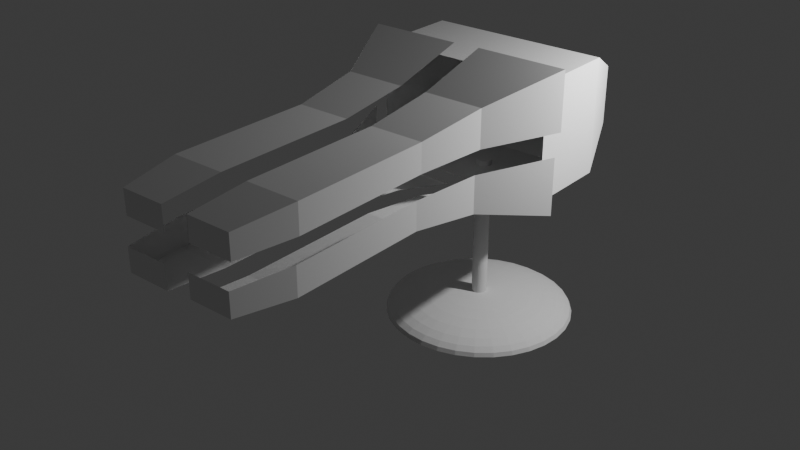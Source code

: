 # Source: Basic_Spacecraft.blend  (saved by Blender 4.5.91; exported with 4.5.12 LTS)
import bpy
from mathutils import Matrix  # noqa: F401  (used for matrix-valued properties, if any)

bpy.ops.wm.read_factory_settings(use_empty=True)
scene = bpy.context.scene
scene.name = 'Scene'

# ---- collections
col_collection = bpy.data.collections.new('Collection'); scene.collection.children.link(col_collection)

# ---- world
world_world = bpy.data.worlds.new('World'); scene.world = world_world
world_world.use_nodes = True; world_world.node_tree.nodes.clear()
_N = world_world.node_tree.nodes; _L = world_world.node_tree.links
n0 = _N.new('ShaderNodeOutputWorld'); n0.name = 'World Output'; n0.location = (200, 100)
n1 = _N.new('ShaderNodeBackground'); n1.name = 'Background'; n1.location = (-200, 100)
n1.inputs[0].default_value = (0.05088, 0.05088, 0.05088, 1.0)
_L.new(n1.outputs[0], n0.inputs[0])
n0.is_active_output = True
world_world.color = (0.05088, 0.05088, 0.05088)
world_world.sun_shadow_jitter_overblur = 0.0

# ---- lights
light_light = bpy.data.lights.new('Light', 'POINT')
light_light.energy = 1000.0
light_light.shadow_soft_size = 0.1

# ---- meshes
me_x = bpy.data.meshes.new('Куб')
me_x.from_pydata([(-1.59, -1.259, -1.008), (-1.59, -1.259, 1.008), (-1.59, 0.2594, -1.008), (-1.59, 0.2594, 1.008), (1.59, -1.259, -1.008), (1.59, -1.259, 1.008), (1.59, 0.2594, -1.008), (1.59, 0.2594, 1.008), (-1.212, 1.259, -0.5179), (-1.212, 1.259, 0.5179), (1.212, 1.259, -0.5179), (1.212, 1.259, 0.5179), (-0.7064, 1.54, -0.2462), (-0.7064, 1.54, 0.2462), (0.7064, 1.54, -0.2462), (0.7064, 1.54, 0.2462)], [], [(0, 1, 3, 2), (6, 2, 8, 10), (6, 7, 5, 4), (2, 6, 4, 0), (7, 3, 1, 5), (9, 11, 15, 13), (3, 7, 11, 9), (2, 3, 9, 8), (7, 6, 10, 11), (12, 13, 15, 14), (8, 9, 13, 12), (11, 10, 14, 15), (10, 8, 12, 14)])
_uv = me_x.uv_layers.new(name='UVКарта')
_uv.uv.foreach_set('vector', [0.375, 0.0, 0.625, 0.0, 0.625, 0.25, 0.375, 0.25, 0.375, 0.5, 0.125, 0.5, 0.125, 0.5, 0.375, 0.5, 0.375, 0.5, 0.625, 0.5, 0.625, 0.75, 0.375, 0.75, 0.125, 0.5, 0.375, 0.5, 0.375, 0.75, 0.125, 0.75, 0.625, 0.5, 0.875, 0.5, 0.875, 0.75, 0.625, 0.75, 0.875, 0.5, 0.625, 0.5, 0.625, 0.5, 0.875, 0.5, 0.875, 0.5, 0.625, 0.5, 0.625, 0.5, 0.875, 0.5, 0.375, 0.25, 0.625, 0.25, 0.625, 0.25, 0.375, 0.25, 0.625, 0.5, 0.375, 0.5, 0.375, 0.5, 0.625, 0.5, 0.375, 0.25, 0.625, 0.25, 0.625, 0.5, 0.375, 0.5, 0.375, 0.25, 0.625, 0.25, 0.625, 0.25, 0.375, 0.25, 0.625, 0.5, 0.375, 0.5, 0.375, 0.5, 0.625, 0.5, 0.375, 0.5, 0.125, 0.5, 0.125, 0.5, 0.375, 0.5])
me_x.update()
me_x_1 = bpy.data.meshes.new('Цилиндр')
me_x_1.from_pydata([(0.0, 0.1344, -1.146), (0.0, 0.1344, 1.535), (0.02621, 0.1318, -1.146), (0.02621, 0.1318, 1.535), (0.05142, 0.1241, -1.146), (0.05142, 0.1241, 1.535), (0.07465, 0.1117, -1.146), (0.07465, 0.1117, 1.535), (0.09501, 0.09501, -1.146), (0.09501, 0.09501, 1.535), (0.1117, 0.07465, -1.146), (0.1117, 0.07465, 1.535), (0.1241, 0.05142, -1.146), (0.1241, 0.05142, 1.535), (0.1318, 0.02621, -1.146), (0.1318, 0.02621, 1.535), (0.1344, 0.0, -1.146), (0.1344, 0.0, 1.535), (0.1318, -0.02621, -1.146), (0.1318, -0.02621, 1.535), (0.1241, -0.05142, -1.146), (0.1241, -0.05142, 1.535), (0.1117, -0.07465, -1.146), (0.1117, -0.07465, 1.535), (0.09501, -0.09501, -1.146), (0.09501, -0.09501, 1.535), (0.07465, -0.1117, -1.146), (0.07465, -0.1117, 1.535), (0.05142, -0.1241, -1.146), (0.05142, -0.1241, 1.535), (0.02621, -0.1318, -1.146), (0.02621, -0.1318, 1.535), (0.0, -0.1344, -1.146), (0.0, -0.1344, 1.535), (-0.02621, -0.1318, -1.146), (-0.02621, -0.1318, 1.535), (-0.05142, -0.1241, -1.146), (-0.05142, -0.1241, 1.535), (-0.07465, -0.1117, -1.146), (-0.07465, -0.1117, 1.535), (-0.09501, -0.09501, -1.146), (-0.09501, -0.09501, 1.535), (-0.1117, -0.07465, -1.146), (-0.1117, -0.07465, 1.535), (-0.1241, -0.05142, -1.146), (-0.1241, -0.05142, 1.535), (-0.1318, -0.02621, -1.146), (-0.1318, -0.02621, 1.535), (-0.1344, 0.0, -1.146), (-0.1344, 0.0, 1.535), (-0.1318, 0.02621, -1.146), (-0.1318, 0.02621, 1.535), (-0.1241, 0.05142, -1.146), (-0.1241, 0.05142, 1.535), (-0.1117, 0.07465, -1.146), (-0.1117, 0.07465, 1.535), (-0.09501, 0.09501, -1.146), (-0.09501, 0.09501, 1.535), (-0.07465, 0.1117, -1.146), (-0.07465, 0.1117, 1.535), (-0.05142, 0.1241, -1.146), (-0.05142, 0.1241, 1.535), (-0.02621, 0.1318, -1.146), (-0.02621, 0.1318, 1.535), (0.0, 0.9364, -1.207), (0.0, 1.401, -1.308), (0.0, 1.653, -1.439), (0.0, 1.686, -1.51), (0.06415, 0.3225, -1.153), (0.1258, 0.6326, -1.174), (0.1827, 0.9184, -1.207), (0.2325, 1.169, -1.253), (0.2734, 1.375, -1.308), (0.3038, 1.527, -1.371), (0.3225, 1.621, -1.439), (0.3288, 1.653, -1.51), (0.1258, 0.3038, -1.153), (0.2468, 0.5959, -1.174), (0.3584, 0.8652, -1.207), (0.4561, 1.101, -1.253), (0.5363, 1.295, -1.308), (0.5959, 1.439, -1.371), (0.6326, 1.527, -1.439), (0.645, 1.557, -1.51), (0.1827, 0.2734, -1.153), (0.3584, 0.5363, -1.174), (0.5203, 0.7786, -1.207), (0.6622, 0.991, -1.253), (0.7786, 1.165, -1.308), (0.8652, 1.295, -1.371), (0.9184, 1.375, -1.439), (0.9364, 1.401, -1.51), (0.2325, 0.2325, -1.153), (0.4561, 0.4561, -1.174), (0.6622, 0.6622, -1.207), (0.8428, 0.8428, -1.253), (0.991, 0.991, -1.308), (1.101, 1.101, -1.371), (1.169, 1.169, -1.439), (1.192, 1.192, -1.51), (0.2734, 0.1827, -1.153), (0.5363, 0.3584, -1.174), (0.7786, 0.5203, -1.207), (0.991, 0.6622, -1.253), (1.165, 0.7786, -1.308), (1.295, 0.8652, -1.371), (1.375, 0.9184, -1.439), (1.401, 0.9364, -1.51), (0.3038, 0.1258, -1.153), (0.5959, 0.2468, -1.174), (0.8652, 0.3584, -1.207), (1.101, 0.4561, -1.253), (1.295, 0.5363, -1.308), (1.439, 0.5959, -1.371), (1.527, 0.6326, -1.439), (1.557, 0.645, -1.51), (0.3225, 0.06415, -1.153), (0.6326, 0.1258, -1.174), (0.9184, 0.1827, -1.207), (1.169, 0.2325, -1.253), (1.375, 0.2734, -1.308), (1.527, 0.3038, -1.371), (1.621, 0.3225, -1.439), (1.653, 0.3288, -1.51), (0.3288, -1.884e-08, -1.153), (0.645, -3.767e-08, -1.174), (0.9364, -8.791e-08, -1.207), (1.192, 2.512e-08, -1.253), (1.401, -1.507e-07, -1.308), (1.557, 7.535e-08, -1.371), (1.653, -1.507e-07, -1.439), (1.686, -2.763e-07, -1.51), (0.3225, -0.06415, -1.153), (0.6326, -0.1258, -1.174), (0.9184, -0.1827, -1.207), (1.169, -0.2325, -1.253), (1.375, -0.2734, -1.308), (1.527, -0.3038, -1.371), (1.621, -0.3225, -1.439), (1.653, -0.3288, -1.51), (0.3038, -0.1258, -1.153), (0.5959, -0.2468, -1.174), (0.8652, -0.3584, -1.207), (1.101, -0.4561, -1.253), (1.295, -0.5363, -1.308), (1.439, -0.5959, -1.371), (1.527, -0.6326, -1.439), (1.557, -0.645, -1.51), (0.2734, -0.1827, -1.153), (0.5363, -0.3584, -1.174), (0.7786, -0.5203, -1.207), (0.991, -0.6622, -1.253), (1.165, -0.7786, -1.308), (1.295, -0.8652, -1.371), (1.375, -0.9184, -1.439), (1.401, -0.9364, -1.51), (0.2325, -0.2325, -1.153), (0.4561, -0.4561, -1.174), (0.6622, -0.6622, -1.207), (0.8428, -0.8428, -1.253), (0.991, -0.991, -1.308), (1.101, -1.101, -1.371), (1.169, -1.169, -1.439), (1.192, -1.192, -1.51), (0.1827, -0.2734, -1.153), (0.3584, -0.5363, -1.174), (0.5203, -0.7786, -1.207), (0.6622, -0.991, -1.253), (0.7786, -1.165, -1.308), (0.8652, -1.295, -1.371), (0.9184, -1.375, -1.439), (0.9364, -1.401, -1.51), (0.1258, -0.3038, -1.153), (0.2468, -0.5959, -1.174), (0.3584, -0.8652, -1.207), (0.4561, -1.101, -1.253), (0.5363, -1.295, -1.308), (0.5959, -1.439, -1.371), (0.6326, -1.527, -1.439), (0.645, -1.557, -1.51), (0.06415, -0.3225, -1.153), (0.1258, -0.6326, -1.174), (0.1827, -0.9184, -1.207), (0.2325, -1.169, -1.253), (0.2734, -1.375, -1.308), (0.3038, -1.527, -1.371), (0.3225, -1.621, -1.439), (0.3288, -1.653, -1.51), (-1.256e-08, -0.3288, -1.153), (-8.791e-08, -0.645, -1.174), (-1.633e-07, -0.9364, -1.207), (-2.512e-08, -1.192, -1.253), (-1.758e-07, -1.401, -1.308), (5.023e-08, -1.557, -1.371), (-2.26e-07, -1.653, -1.439), (-5.526e-07, -1.686, -1.51), (-0.06415, -0.3225, -1.153), (-0.1258, -0.6326, -1.174), (-0.1827, -0.9184, -1.207), (-0.2325, -1.169, -1.253), (-0.2734, -1.375, -1.308), (-0.3038, -1.527, -1.371), (-0.3225, -1.621, -1.439), (-0.3288, -1.653, -1.51), (-0.1258, -0.3038, -1.153), (-0.2468, -0.5959, -1.174), (-0.3584, -0.8652, -1.207), (-0.4561, -1.101, -1.253), (-0.5363, -1.295, -1.308), (-0.5959, -1.439, -1.371), (-0.6326, -1.527, -1.439), (-0.645, -1.557, -1.51), (-0.1827, -0.2734, -1.153), (-0.3584, -0.5363, -1.174), (-0.5203, -0.7786, -1.207), (-0.6622, -0.991, -1.253), (-0.7786, -1.165, -1.308), (-0.8652, -1.295, -1.371), (-0.9184, -1.375, -1.439), (-0.9364, -1.401, -1.51), (-0.2325, -0.2325, -1.153), (-0.4561, -0.4561, -1.174), (-0.6622, -0.6622, -1.207), (-0.8428, -0.8428, -1.253), (-0.991, -0.991, -1.308), (-1.101, -1.101, -1.371), (-1.169, -1.169, -1.439), (-1.192, -1.192, -1.51), (-0.2734, -0.1827, -1.153), (-0.5363, -0.3584, -1.174), (-0.7786, -0.5203, -1.207), (-0.991, -0.6622, -1.253), (-1.165, -0.7786, -1.308), (-1.295, -0.8652, -1.371), (-1.375, -0.9184, -1.439), (-1.401, -0.9364, -1.51), (-0.3038, -0.1258, -1.153), (-0.5959, -0.2468, -1.174), (-0.8652, -0.3584, -1.207), (-1.101, -0.4561, -1.253), (-1.295, -0.5363, -1.308), (-1.439, -0.5959, -1.371), (-1.527, -0.6326, -1.439), (-1.557, -0.645, -1.51), (-0.3225, -0.06415, -1.153), (-0.6326, -0.1258, -1.174), (-0.9184, -0.1827, -1.207), (-1.169, -0.2325, -1.253), (-1.375, -0.2734, -1.308), (-1.527, -0.3038, -1.371), (-1.621, -0.3225, -1.439), (-1.653, -0.3288, -1.51), (-0.3288, 3.14e-08, -1.153), (-0.645, 8.791e-08, -1.174), (-0.9364, 2.512e-07, -1.207), (-1.192, 5.023e-08, -1.253), (-1.401, 2.763e-07, -1.308), (-1.557, 2.512e-08, -1.371), (-1.653, 4.521e-07, -1.439), (-1.686, 7.535e-07, -1.51), (-0.3225, 0.06415, -1.153), (-0.6326, 0.1258, -1.174), (-0.9184, 0.1827, -1.207), (-1.169, 0.2325, -1.253), (-1.375, 0.2734, -1.308), (-1.527, 0.3038, -1.371), (-1.621, 0.3225, -1.439), (-1.653, 0.3288, -1.51), (-0.3038, 0.1258, -1.153), (-0.5959, 0.2468, -1.174), (-0.8652, 0.3584, -1.207), (-1.101, 0.4561, -1.253), (-1.295, 0.5363, -1.308), (-1.439, 0.5959, -1.371), (-1.527, 0.6326, -1.439), (-1.557, 0.645, -1.51), (-0.2734, 0.1827, -1.153), (-0.5363, 0.3584, -1.174), (-0.7786, 0.5203, -1.207), (-0.991, 0.6622, -1.253), (-1.165, 0.7786, -1.308), (-1.295, 0.8652, -1.371), (-1.375, 0.9184, -1.439), (-1.401, 0.9364, -1.51), (-0.2325, 0.2325, -1.153), (-0.4561, 0.4561, -1.174), (-0.6622, 0.6622, -1.207), (-0.8428, 0.8428, -1.253), (-0.991, 0.991, -1.308), (-1.101, 1.101, -1.371), (-1.169, 1.169, -1.439), (-1.192, 1.192, -1.51), (-0.1827, 0.2734, -1.153), (-0.3584, 0.5363, -1.174), (-0.5203, 0.7786, -1.207), (-0.6622, 0.991, -1.253), (-0.7786, 1.165, -1.308), (-0.8652, 1.295, -1.371), (-0.9184, 1.375, -1.439), (-0.9364, 1.401, -1.51), (-0.1258, 0.3038, -1.153), (-0.2468, 0.5959, -1.174), (-0.3584, 0.8652, -1.207), (-0.4561, 1.101, -1.253), (-0.5363, 1.295, -1.308), (-0.5959, 1.439, -1.371), (-0.6326, 1.527, -1.439), (-0.645, 1.557, -1.51), (-0.06415, 0.3225, -1.153), (-0.1258, 0.6326, -1.174), (-0.1827, 0.9184, -1.207), (-0.2325, 1.169, -1.253), (-0.2734, 1.375, -1.308), (-0.3038, 1.527, -1.371), (-0.3225, 1.621, -1.439), (-0.3288, 1.653, -1.51), (2.512e-08, 0.3288, -1.153), (1.13e-07, 0.645, -1.174), (1.507e-07, 1.192, -1.253), (1.005e-07, 1.557, -1.371), (1.572, -0.01426, -1.51), (1.426, -0.3537, -1.51), (1.223, -0.6764, -1.51), (0.97, -0.97, -1.51), (0.6764, -1.223, -1.51), (0.3537, -1.426, -1.51), (0.01426, -1.572, -1.51), (1.418, 0.3122, -1.51), (1.221, -0.02896, -1.51), (0.973, -0.3654, -1.51), (0.6842, -0.6842, -1.51), (0.3654, -0.973, -1.51), (0.02896, -1.221, -1.51), (-0.3122, -1.418, -1.51), (1.202, 0.6345, -1.51), (0.9547, 0.3105, -1.51), (0.6681, -0.02311, -1.51), (0.3536, -0.3536, -1.51), (0.02311, -0.6681, -1.51), (-0.3105, -0.9547, -1.51), (-0.6345, -1.202, -1.51), (0.9364, 0.9364, -1.51), (0.645, 0.645, -1.51), (0.3288, 0.3288, -1.51), (7.153e-07, -1.788e-07, -1.51), (-0.3288, -0.3288, -1.51), (-0.645, -0.645, -1.51), (-0.9364, -0.9364, -1.51), (0.6345, 1.202, -1.51), (0.3105, 0.9547, -1.51), (-0.02311, 0.6681, -1.51), (-0.3536, 0.3536, -1.51), (-0.6681, 0.02311, -1.51), (-0.9547, -0.3105, -1.51), (-1.202, -0.6345, -1.51), (0.3122, 1.418, -1.51), (-0.02896, 1.221, -1.51), (-0.3654, 0.973, -1.51), (-0.6842, 0.6842, -1.51), (-0.973, 0.3654, -1.51), (-1.221, 0.02896, -1.51), (-1.418, -0.3122, -1.51), (-0.01426, 1.572, -1.51), (-0.3537, 1.426, -1.51), (-0.6764, 1.223, -1.51), (-0.97, 0.97, -1.51), (-1.223, 0.6764, -1.51), (-1.426, 0.3537, -1.51), (-1.572, 0.01426, -1.51)], [], [(0, 1, 3, 2), (2, 3, 5, 4), (4, 5, 7, 6), (6, 7, 9, 8), (8, 9, 11, 10), (10, 11, 13, 12), (12, 13, 15, 14), (14, 15, 17, 16), (16, 17, 19, 18), (18, 19, 21, 20), (20, 21, 23, 22), (22, 23, 25, 24), (24, 25, 27, 26), (26, 27, 29, 28), (28, 29, 31, 30), (30, 31, 33, 32), (32, 33, 35, 34), (34, 35, 37, 36), (36, 37, 39, 38), (38, 39, 41, 40), (40, 41, 43, 42), (42, 43, 45, 44), (44, 45, 47, 46), (46, 47, 49, 48), (48, 49, 51, 50), (50, 51, 53, 52), (52, 53, 55, 54), (54, 55, 57, 56), (56, 57, 59, 58), (58, 59, 61, 60), (3, 1, 63, 61, 59, 57, 55, 53, 51, 49, 47, 45, 43, 41, 39, 37, 35, 33, 31, 29, 27, 25, 23, 21, 19, 17, 15, 13, 11, 9, 7, 5), (60, 61, 63, 62), (62, 63, 1, 0), (65, 318, 71, 72), (319, 65, 72, 73), (66, 319, 73, 74), (67, 66, 74, 75), (317, 316, 68, 69), (64, 317, 69, 70), (318, 64, 70, 71), (71, 70, 78, 79), (72, 71, 79, 80), (73, 72, 80, 81), (74, 73, 81, 82), (75, 74, 82, 83), (69, 68, 76, 77), (70, 69, 77, 78), (83, 82, 90, 91), (77, 76, 84, 85), (78, 77, 85, 86), (79, 78, 86, 87), (80, 79, 87, 88), (81, 80, 88, 89), (82, 81, 89, 90), (88, 87, 95, 96), (89, 88, 96, 97), (90, 89, 97, 98), (91, 90, 98, 99), (85, 84, 92, 93), (86, 85, 93, 94), (87, 86, 94, 95), (93, 92, 100, 101), (94, 93, 101, 102), (95, 94, 102, 103), (96, 95, 103, 104), (97, 96, 104, 105), (98, 97, 105, 106), (99, 98, 106, 107), (104, 103, 111, 112), (105, 104, 112, 113), (106, 105, 113, 114), (107, 106, 114, 115), (101, 100, 108, 109), (102, 101, 109, 110), (103, 102, 110, 111), (109, 108, 116, 117), (110, 109, 117, 118), (111, 110, 118, 119), (112, 111, 119, 120), (113, 112, 120, 121), (114, 113, 121, 122), (115, 114, 122, 123), (121, 120, 128, 129), (122, 121, 129, 130), (123, 122, 130, 131), (117, 116, 124, 125), (118, 117, 125, 126), (119, 118, 126, 127), (120, 119, 127, 128), (126, 125, 133, 134), (127, 126, 134, 135), (128, 127, 135, 136), (129, 128, 136, 137), (130, 129, 137, 138), (131, 130, 138, 139), (125, 124, 132, 133), (138, 137, 145, 146), (139, 138, 146, 147), (133, 132, 140, 141), (134, 133, 141, 142), (135, 134, 142, 143), (136, 135, 143, 144), (137, 136, 144, 145), (142, 141, 149, 150), (143, 142, 150, 151), (144, 143, 151, 152), (145, 144, 152, 153), (146, 145, 153, 154), (147, 146, 154, 155), (141, 140, 148, 149), (154, 153, 161, 162), (155, 154, 162, 163), (149, 148, 156, 157), (150, 149, 157, 158), (151, 150, 158, 159), (152, 151, 159, 160), (153, 152, 160, 161), (159, 158, 166, 167), (160, 159, 167, 168), (161, 160, 168, 169), (162, 161, 169, 170), (163, 162, 170, 171), (157, 156, 164, 165), (158, 157, 165, 166), (171, 170, 178, 179), (165, 164, 172, 173), (166, 165, 173, 174), (167, 166, 174, 175), (168, 167, 175, 176), (169, 168, 176, 177), (170, 169, 177, 178), (175, 174, 182, 183), (176, 175, 183, 184), (177, 176, 184, 185), (178, 177, 185, 186), (179, 178, 186, 187), (173, 172, 180, 181), (174, 173, 181, 182), (187, 186, 194, 195), (181, 180, 188, 189), (182, 181, 189, 190), (183, 182, 190, 191), (184, 183, 191, 192), (185, 184, 192, 193), (186, 185, 193, 194), (192, 191, 199, 200), (193, 192, 200, 201), (194, 193, 201, 202), (195, 194, 202, 203), (189, 188, 196, 197), (190, 189, 197, 198), (191, 190, 198, 199), (197, 196, 204, 205), (198, 197, 205, 206), (199, 198, 206, 207), (200, 199, 207, 208), (201, 200, 208, 209), (202, 201, 209, 210), (203, 202, 210, 211), (209, 208, 216, 217), (210, 209, 217, 218), (211, 210, 218, 219), (205, 204, 212, 213), (206, 205, 213, 214), (207, 206, 214, 215), (208, 207, 215, 216), (213, 212, 220, 221), (214, 213, 221, 222), (215, 214, 222, 223), (216, 215, 223, 224), (217, 216, 224, 225), (218, 217, 225, 226), (219, 218, 226, 227), (225, 224, 232, 233), (226, 225, 233, 234), (227, 226, 234, 235), (221, 220, 228, 229), (222, 221, 229, 230), (223, 222, 230, 231), (224, 223, 231, 232), (230, 229, 237, 238), (231, 230, 238, 239), (232, 231, 239, 240), (233, 232, 240, 241), (234, 233, 241, 242), (235, 234, 242, 243), (229, 228, 236, 237), (242, 241, 249, 250), (243, 242, 250, 251), (237, 236, 244, 245), (238, 237, 245, 246), (239, 238, 246, 247), (240, 239, 247, 248), (241, 240, 248, 249), (246, 245, 253, 254), (247, 246, 254, 255), (248, 247, 255, 256), (249, 248, 256, 257), (250, 249, 257, 258), (251, 250, 258, 259), (245, 244, 252, 253), (258, 257, 265, 266), (259, 258, 266, 267), (253, 252, 260, 261), (254, 253, 261, 262), (255, 254, 262, 263), (256, 255, 263, 264), (257, 256, 264, 265), (263, 262, 270, 271), (264, 263, 271, 272), (265, 264, 272, 273), (266, 265, 273, 274), (267, 266, 274, 275), (261, 260, 268, 269), (262, 261, 269, 270), (275, 274, 282, 283), (269, 268, 276, 277), (270, 269, 277, 278), (271, 270, 278, 279), (272, 271, 279, 280), (273, 272, 280, 281), (274, 273, 281, 282), (280, 279, 287, 288), (281, 280, 288, 289), (282, 281, 289, 290), (283, 282, 290, 291), (277, 276, 284, 285), (278, 277, 285, 286), (279, 278, 286, 287), (285, 284, 292, 293), (286, 285, 293, 294), (287, 286, 294, 295), (288, 287, 295, 296), (289, 288, 296, 297), (290, 289, 297, 298), (291, 290, 298, 299), (296, 295, 303, 304), (297, 296, 304, 305), (298, 297, 305, 306), (299, 298, 306, 307), (293, 292, 300, 301), (294, 293, 301, 302), (295, 294, 302, 303), (301, 300, 308, 309), (302, 301, 309, 310), (303, 302, 310, 311), (304, 303, 311, 312), (305, 304, 312, 313), (306, 305, 313, 314), (307, 306, 314, 315), (313, 312, 65, 319), (314, 313, 319, 66), (315, 314, 66, 67), (309, 308, 316, 317), (310, 309, 317, 64), (311, 310, 64, 318), (312, 311, 318, 65), (139, 320, 123, 131), (320, 327, 115, 123), (327, 334, 107, 115), (334, 341, 99, 107), (341, 348, 91, 99), (348, 355, 83, 91), (355, 362, 75, 83), (362, 315, 67, 75), (147, 321, 320, 139), (321, 328, 327, 320), (328, 335, 334, 327), (335, 342, 341, 334), (342, 349, 348, 341), (349, 356, 355, 348), (356, 363, 362, 355), (363, 307, 315, 362), (155, 322, 321, 147), (322, 329, 328, 321), (329, 336, 335, 328), (336, 343, 342, 335), (343, 350, 349, 342), (350, 357, 356, 349), (357, 364, 363, 356), (364, 299, 307, 363), (163, 323, 322, 155), (323, 330, 329, 322), (330, 337, 336, 329), (337, 344, 343, 336), (344, 351, 350, 343), (351, 358, 357, 350), (358, 365, 364, 357), (365, 291, 299, 364), (171, 324, 323, 163), (324, 331, 330, 323), (331, 338, 337, 330), (338, 345, 344, 337), (345, 352, 351, 344), (352, 359, 358, 351), (359, 366, 365, 358), (366, 283, 291, 365), (179, 325, 324, 171), (325, 332, 331, 324), (332, 339, 338, 331), (339, 346, 345, 338), (346, 353, 352, 345), (353, 360, 359, 352), (360, 367, 366, 359), (367, 275, 283, 366), (187, 326, 325, 179), (326, 333, 332, 325), (333, 340, 339, 332), (340, 347, 346, 339), (347, 354, 353, 346), (354, 361, 360, 353), (361, 368, 367, 360), (368, 267, 275, 367), (195, 203, 326, 187), (203, 211, 333, 326), (211, 219, 340, 333), (219, 227, 347, 340), (227, 235, 354, 347), (235, 243, 361, 354), (243, 251, 368, 361), (251, 259, 267, 368), (308, 0, 316), (32, 34, 188), (300, 60, 308), (156, 148, 22), (34, 36, 196), (6, 92, 84), (4, 6, 84), (2, 68, 316), (268, 54, 276), (76, 2, 4), (140, 132, 20), (40, 228, 220), (6, 8, 92), (284, 58, 292), (36, 204, 196), (58, 60, 292), (62, 0, 308), (212, 36, 38), (38, 40, 220), (60, 62, 308), (58, 284, 56), (26, 28, 164), (30, 32, 180), (116, 108, 12), (54, 268, 52), (12, 14, 116), (252, 50, 260), (228, 40, 42), (8, 100, 92), (124, 116, 16), (48, 50, 252), (48, 252, 244), (124, 16, 18), (46, 48, 244), (132, 124, 18), (132, 18, 20), (44, 46, 244), (22, 140, 20), (244, 236, 44), (268, 260, 52), (236, 42, 44), (24, 156, 22), (236, 228, 42), (26, 156, 24), (28, 30, 172), (300, 292, 60), (2, 76, 68), (148, 140, 22), (84, 76, 4), (220, 212, 38), (36, 212, 204), (116, 14, 16), (108, 10, 12), (50, 52, 260), (108, 100, 10), (54, 56, 276), (284, 276, 56), (156, 26, 164), (0, 2, 316), (164, 28, 172), (34, 196, 188), (172, 30, 180), (180, 32, 188), (100, 8, 10)])
_uv = me_x_1.uv_layers.new(name='UVКарта')
_uv.uv.foreach_set('vector', [1.0, 0.5, 1.0, 1.0, 0.9688, 1.0, 0.9688, 0.5, 0.9688, 0.5, 0.9688, 1.0, 0.9375, 1.0, 0.9375, 0.5, 0.9375, 0.5, 0.9375, 1.0, 0.9062, 1.0, 0.9062, 0.5, 0.9062, 0.5, 0.9062, 1.0, 0.875, 1.0, 0.875, 0.5, 0.875, 0.5, 0.875, 1.0, 0.8438, 1.0, 0.8438, 0.5, 0.8438, 0.5, 0.8438, 1.0, 0.8125, 1.0, 0.8125, 0.5, 0.8125, 0.5, 0.8125, 1.0, 0.7812, 1.0, 0.7812, 0.5, 0.7812, 0.5, 0.7812, 1.0, 0.75, 1.0, 0.75, 0.5, 0.75, 0.5, 0.75, 1.0, 0.7188, 1.0, 0.7188, 0.5, 0.7188, 0.5, 0.7188, 1.0, 0.6875, 1.0, 0.6875, 0.5, 0.6875, 0.5, 0.6875, 1.0, 0.6562, 1.0, 0.6562, 0.5, 0.6562, 0.5, 0.6562, 1.0, 0.625, 1.0, 0.625, 0.5, 0.625, 0.5, 0.625, 1.0, 0.5938, 1.0, 0.5938, 0.5, 0.5938, 0.5, 0.5938, 1.0, 0.5625, 1.0, 0.5625, 0.5, 0.5625, 0.5, 0.5625, 1.0, 0.5312, 1.0, 0.5312, 0.5, 0.5312, 0.5, 0.5312, 1.0, 0.5, 1.0, 0.5, 0.5, 0.5, 0.5, 0.5, 1.0, 0.4688, 1.0, 0.4688, 0.5, 0.4688, 0.5, 0.4688, 1.0, 0.4375, 1.0, 0.4375, 0.5, 0.4375, 0.5, 0.4375, 1.0, 0.4062, 1.0, 0.4062, 0.5, 0.4062, 0.5, 0.4062, 1.0, 0.375, 1.0, 0.375, 0.5, 0.375, 0.5, 0.375, 1.0, 0.3438, 1.0, 0.3438, 0.5, 0.3438, 0.5, 0.3438, 1.0, 0.3125, 1.0, 0.3125, 0.5, 0.3125, 0.5, 0.3125, 1.0, 0.2812, 1.0, 0.2812, 0.5, 0.2812, 0.5, 0.2812, 1.0, 0.25, 1.0, 0.25, 0.5, 0.25, 0.5, 0.25, 1.0, 0.2188, 1.0, 0.2188, 0.5, 0.2188, 0.5, 0.2188, 1.0, 0.1875, 1.0, 0.1875, 0.5, 0.1875, 0.5, 0.1875, 1.0, 0.1562, 1.0, 0.1562, 0.5, 0.1562, 0.5, 0.1562, 1.0, 0.125, 1.0, 0.125, 0.5, 0.125, 0.5, 0.125, 1.0, 0.09375, 1.0, 0.09375, 0.5, 0.09375, 0.5, 0.09375, 1.0, 0.0625, 1.0, 0.0625, 0.5, 0.2968, 0.4854, 0.25, 0.49, 0.2032, 0.4854, 0.1582, 0.4717, 0.1167, 0.4496, 0.08029, 0.4197, 0.05045, 0.3833, 0.02827, 0.3418, 0.01461, 0.2968, 0.01, 0.25, 0.01461, 0.2032, 0.02827, 0.1582, 0.05045, 0.1167, 0.08029, 0.08029, 0.1167, 0.05045, 0.1582, 0.02827, 0.2032, 0.01461, 0.25, 0.01, 0.2968, 0.01461, 0.3418, 0.02827, 0.3833, 0.05045, 0.4197, 0.08029, 0.4496, 0.1167, 0.4717, 0.1582, 0.4854, 0.2032, 0.49, 0.25, 0.4854, 0.2968, 0.4717, 0.3418, 0.4496, 0.3833, 0.4197, 0.4197, 0.3833, 0.4496, 0.3418, 0.4717, 0.0625, 0.5, 0.0625, 1.0, 0.03125, 1.0, 0.03125, 0.5, 0.03125, 0.5, 0.03125, 1.0, 0.0, 1.0, 0.0, 0.5, 0.75, 0.6875, 0.75, 0.75, 0.7188, 0.75, 0.7188, 0.6875, 0.75, 0.625, 0.75, 0.6875, 0.7188, 0.6875, 0.7188, 0.625, 0.75, 0.5625, 0.75, 0.625, 0.7188, 0.625, 0.7188, 0.5625, 0.75, 0.5, 0.75, 0.5625, 0.7188, 0.5625, 0.7188, 0.5, 0.75, 0.875, 0.75, 0.9375, 0.7188, 0.9375, 0.7188, 0.875, 0.75, 0.8125, 0.75, 0.875, 0.7188, 0.875, 0.7188, 0.8125, 0.75, 0.75, 0.75, 0.8125, 0.7188, 0.8125, 0.7188, 0.75, 0.7188, 0.75, 0.7188, 0.8125, 0.6875, 0.8125, 0.6875, 0.75, 0.7188, 0.6875, 0.7188, 0.75, 0.6875, 0.75, 0.6875, 0.6875, 0.7188, 0.625, 0.7188, 0.6875, 0.6875, 0.6875, 0.6875, 0.625, 0.7188, 0.5625, 0.7188, 0.625, 0.6875, 0.625, 0.6875, 0.5625, 0.7188, 0.5, 0.7188, 0.5625, 0.6875, 0.5625, 0.6875, 0.5, 0.7188, 0.875, 0.7188, 0.9375, 0.6875, 0.9375, 0.6875, 0.875, 0.7188, 0.8125, 0.7188, 0.875, 0.6875, 0.875, 0.6875, 0.8125, 0.6875, 0.5, 0.6875, 0.5625, 0.6562, 0.5625, 0.6562, 0.5, 0.6875, 0.875, 0.6875, 0.9375, 0.6562, 0.9375, 0.6562, 0.875, 0.6875, 0.8125, 0.6875, 0.875, 0.6562, 0.875, 0.6562, 0.8125, 0.6875, 0.75, 0.6875, 0.8125, 0.6562, 0.8125, 0.6562, 0.75, 0.6875, 0.6875, 0.6875, 0.75, 0.6562, 0.75, 0.6562, 0.6875, 0.6875, 0.625, 0.6875, 0.6875, 0.6562, 0.6875, 0.6562, 0.625, 0.6875, 0.5625, 0.6875, 0.625, 0.6562, 0.625, 0.6562, 0.5625, 0.6562, 0.6875, 0.6562, 0.75, 0.625, 0.75, 0.625, 0.6875, 0.6562, 0.625, 0.6562, 0.6875, 0.625, 0.6875, 0.625, 0.625, 0.6562, 0.5625, 0.6562, 0.625, 0.625, 0.625, 0.625, 0.5625, 0.6562, 0.5, 0.6562, 0.5625, 0.625, 0.5625, 0.625, 0.5, 0.6562, 0.875, 0.6562, 0.9375, 0.625, 0.9375, 0.625, 0.875, 0.6562, 0.8125, 0.6562, 0.875, 0.625, 0.875, 0.625, 0.8125, 0.6562, 0.75, 0.6562, 0.8125, 0.625, 0.8125, 0.625, 0.75, 0.625, 0.875, 0.625, 0.9375, 0.5938, 0.9375, 0.5938, 0.875, 0.625, 0.8125, 0.625, 0.875, 0.5938, 0.875, 0.5938, 0.8125, 0.625, 0.75, 0.625, 0.8125, 0.5938, 0.8125, 0.5938, 0.75, 0.625, 0.6875, 0.625, 0.75, 0.5938, 0.75, 0.5938, 0.6875, 0.625, 0.625, 0.625, 0.6875, 0.5938, 0.6875, 0.5938, 0.625, 0.625, 0.5625, 0.625, 0.625, 0.5938, 0.625, 0.5938, 0.5625, 0.625, 0.5, 0.625, 0.5625, 0.5938, 0.5625, 0.5938, 0.5, 0.5938, 0.6875, 0.5938, 0.75, 0.5625, 0.75, 0.5625, 0.6875, 0.5938, 0.625, 0.5938, 0.6875, 0.5625, 0.6875, 0.5625, 0.625, 0.5938, 0.5625, 0.5938, 0.625, 0.5625, 0.625, 0.5625, 0.5625, 0.5938, 0.5, 0.5938, 0.5625, 0.5625, 0.5625, 0.5625, 0.5, 0.5938, 0.875, 0.5938, 0.9375, 0.5625, 0.9375, 0.5625, 0.875, 0.5938, 0.8125, 0.5938, 0.875, 0.5625, 0.875, 0.5625, 0.8125, 0.5938, 0.75, 0.5938, 0.8125, 0.5625, 0.8125, 0.5625, 0.75, 0.5625, 0.875, 0.5625, 0.9375, 0.5312, 0.9375, 0.5312, 0.875, 0.5625, 0.8125, 0.5625, 0.875, 0.5312, 0.875, 0.5312, 0.8125, 0.5625, 0.75, 0.5625, 0.8125, 0.5312, 0.8125, 0.5312, 0.75, 0.5625, 0.6875, 0.5625, 0.75, 0.5312, 0.75, 0.5312, 0.6875, 0.5625, 0.625, 0.5625, 0.6875, 0.5312, 0.6875, 0.5312, 0.625, 0.5625, 0.5625, 0.5625, 0.625, 0.5312, 0.625, 0.5312, 0.5625, 0.5625, 0.5, 0.5625, 0.5625, 0.5312, 0.5625, 0.5312, 0.5, 0.5312, 0.625, 0.5312, 0.6875, 0.5, 0.6875, 0.5, 0.625, 0.5312, 0.5625, 0.5312, 0.625, 0.5, 0.625, 0.5, 0.5625, 0.5312, 0.5, 0.5312, 0.5625, 0.5, 0.5625, 0.5, 0.5, 0.5312, 0.875, 0.5312, 0.9375, 0.5, 0.9375, 0.5, 0.875, 0.5312, 0.8125, 0.5312, 0.875, 0.5, 0.875, 0.5, 0.8125, 0.5312, 0.75, 0.5312, 0.8125, 0.5, 0.8125, 0.5, 0.75, 0.5312, 0.6875, 0.5312, 0.75, 0.5, 0.75, 0.5, 0.6875, 0.5, 0.8125, 0.5, 0.875, 0.4688, 0.875, 0.4688, 0.8125, 0.5, 0.75, 0.5, 0.8125, 0.4688, 0.8125, 0.4688, 0.75, 0.5, 0.6875, 0.5, 0.75, 0.4688, 0.75, 0.4687, 0.6875, 0.5, 0.625, 0.5, 0.6875, 0.4687, 0.6875, 0.4688, 0.625, 0.5, 0.5625, 0.5, 0.625, 0.4688, 0.625, 0.4688, 0.5625, 0.5, 0.5, 0.5, 0.5625, 0.4688, 0.5625, 0.4687, 0.5, 0.5, 0.875, 0.5, 0.9375, 0.4688, 0.9375, 0.4688, 0.875, 0.4688, 0.5625, 0.4688, 0.625, 0.4375, 0.625, 0.4375, 0.5625, 0.4687, 0.5, 0.4688, 0.5625, 0.4375, 0.5625, 0.4375, 0.5, 0.4688, 0.875, 0.4688, 0.9375, 0.4375, 0.9375, 0.4375, 0.875, 0.4688, 0.8125, 0.4688, 0.875, 0.4375, 0.875, 0.4375, 0.8125, 0.4688, 0.75, 0.4688, 0.8125, 0.4375, 0.8125, 0.4375, 0.75, 0.4687, 0.6875, 0.4688, 0.75, 0.4375, 0.75, 0.4375, 0.6875, 0.4688, 0.625, 0.4687, 0.6875, 0.4375, 0.6875, 0.4375, 0.625, 0.4375, 0.8125, 0.4375, 0.875, 0.4062, 0.875, 0.4062, 0.8125, 0.4375, 0.75, 0.4375, 0.8125, 0.4062, 0.8125, 0.4062, 0.75, 0.4375, 0.6875, 0.4375, 0.75, 0.4062, 0.75, 0.4062, 0.6875, 0.4375, 0.625, 0.4375, 0.6875, 0.4062, 0.6875, 0.4062, 0.625, 0.4375, 0.5625, 0.4375, 0.625, 0.4062, 0.625, 0.4062, 0.5625, 0.4375, 0.5, 0.4375, 0.5625, 0.4062, 0.5625, 0.4062, 0.5, 0.4375, 0.875, 0.4375, 0.9375, 0.4062, 0.9375, 0.4062, 0.875, 0.4062, 0.5625, 0.4062, 0.625, 0.375, 0.625, 0.375, 0.5625, 0.4062, 0.5, 0.4062, 0.5625, 0.375, 0.5625, 0.375, 0.5, 0.4062, 0.875, 0.4062, 0.9375, 0.375, 0.9375, 0.375, 0.875, 0.4062, 0.8125, 0.4062, 0.875, 0.375, 0.875, 0.375, 0.8125, 0.4062, 0.75, 0.4062, 0.8125, 0.375, 0.8125, 0.375, 0.75, 0.4062, 0.6875, 0.4062, 0.75, 0.375, 0.75, 0.375, 0.6875, 0.4062, 0.625, 0.4062, 0.6875, 0.375, 0.6875, 0.375, 0.625, 0.375, 0.75, 0.375, 0.8125, 0.3438, 0.8125, 0.3438, 0.75, 0.375, 0.6875, 0.375, 0.75, 0.3438, 0.75, 0.3438, 0.6875, 0.375, 0.625, 0.375, 0.6875, 0.3438, 0.6875, 0.3438, 0.625, 0.375, 0.5625, 0.375, 0.625, 0.3438, 0.625, 0.3438, 0.5625, 0.375, 0.5, 0.375, 0.5625, 0.3438, 0.5625, 0.3437, 0.5, 0.375, 0.875, 0.375, 0.9375, 0.3438, 0.9375, 0.3438, 0.875, 0.375, 0.8125, 0.375, 0.875, 0.3438, 0.875, 0.3438, 0.8125, 0.3437, 0.5, 0.3438, 0.5625, 0.3125, 0.5625, 0.3125, 0.5, 0.3438, 0.875, 0.3438, 0.9375, 0.3125, 0.9375, 0.3125, 0.875, 0.3438, 0.8125, 0.3438, 0.875, 0.3125, 0.875, 0.3125, 0.8125, 0.3438, 0.75, 0.3438, 0.8125, 0.3125, 0.8125, 0.3125, 0.75, 0.3438, 0.6875, 0.3438, 0.75, 0.3125, 0.75, 0.3125, 0.6875, 0.3438, 0.625, 0.3438, 0.6875, 0.3125, 0.6875, 0.3125, 0.625, 0.3438, 0.5625, 0.3438, 0.625, 0.3125, 0.625, 0.3125, 0.5625, 0.3125, 0.75, 0.3125, 0.8125, 0.2812, 0.8125, 0.2812, 0.75, 0.3125, 0.6875, 0.3125, 0.75, 0.2812, 0.75, 0.2812, 0.6875, 0.3125, 0.625, 0.3125, 0.6875, 0.2812, 0.6875, 0.2812, 0.625, 0.3125, 0.5625, 0.3125, 0.625, 0.2812, 0.625, 0.2812, 0.5625, 0.3125, 0.5, 0.3125, 0.5625, 0.2812, 0.5625, 0.2812, 0.5, 0.3125, 0.875, 0.3125, 0.9375, 0.2812, 0.9375, 0.2812, 0.875, 0.3125, 0.8125, 0.3125, 0.875, 0.2812, 0.875, 0.2812, 0.8125, 0.2812, 0.5, 0.2812, 0.5625, 0.25, 0.5625, 0.25, 0.5, 0.2812, 0.875, 0.2812, 0.9375, 0.25, 0.9375, 0.25, 0.875, 0.2812, 0.8125, 0.2812, 0.875, 0.25, 0.875, 0.25, 0.8125, 0.2812, 0.75, 0.2812, 0.8125, 0.25, 0.8125, 0.25, 0.75, 0.2812, 0.6875, 0.2812, 0.75, 0.25, 0.75, 0.25, 0.6875, 0.2812, 0.625, 0.2812, 0.6875, 0.25, 0.6875, 0.25, 0.625, 0.2812, 0.5625, 0.2812, 0.625, 0.25, 0.625, 0.25, 0.5625, 0.25, 0.6875, 0.25, 0.75, 0.2188, 0.75, 0.2188, 0.6875, 0.25, 0.625, 0.25, 0.6875, 0.2188, 0.6875, 0.2188, 0.625, 0.25, 0.5625, 0.25, 0.625, 0.2188, 0.625, 0.2188, 0.5625, 0.25, 0.5, 0.25, 0.5625, 0.2188, 0.5625, 0.2187, 0.5, 0.25, 0.875, 0.25, 0.9375, 0.2188, 0.9375, 0.2188, 0.875, 0.25, 0.8125, 0.25, 0.875, 0.2188, 0.875, 0.2188, 0.8125, 0.25, 0.75, 0.25, 0.8125, 0.2188, 0.8125, 0.2188, 0.75, 0.2188, 0.875, 0.2188, 0.9375, 0.1875, 0.9375, 0.1875, 0.875, 0.2188, 0.8125, 0.2188, 0.875, 0.1875, 0.875, 0.1875, 0.8125, 0.2188, 0.75, 0.2188, 0.8125, 0.1875, 0.8125, 0.1875, 0.75, 0.2188, 0.6875, 0.2188, 0.75, 0.1875, 0.75, 0.1875, 0.6875, 0.2188, 0.625, 0.2188, 0.6875, 0.1875, 0.6875, 0.1875, 0.625, 0.2188, 0.5625, 0.2188, 0.625, 0.1875, 0.625, 0.1875, 0.5625, 0.2187, 0.5, 0.2188, 0.5625, 0.1875, 0.5625, 0.1875, 0.5, 0.1875, 0.625, 0.1875, 0.6875, 0.1562, 0.6875, 0.1563, 0.625, 0.1875, 0.5625, 0.1875, 0.625, 0.1563, 0.625, 0.1562, 0.5625, 0.1875, 0.5, 0.1875, 0.5625, 0.1562, 0.5625, 0.1562, 0.5, 0.1875, 0.875, 0.1875, 0.9375, 0.1563, 0.9375, 0.1562, 0.875, 0.1875, 0.8125, 0.1875, 0.875, 0.1562, 0.875, 0.1562, 0.8125, 0.1875, 0.75, 0.1875, 0.8125, 0.1562, 0.8125, 0.1562, 0.75, 0.1875, 0.6875, 0.1875, 0.75, 0.1562, 0.75, 0.1562, 0.6875, 0.1562, 0.875, 0.1563, 0.9375, 0.125, 0.9375, 0.125, 0.875, 0.1562, 0.8125, 0.1562, 0.875, 0.125, 0.875, 0.125, 0.8125, 0.1562, 0.75, 0.1562, 0.8125, 0.125, 0.8125, 0.125, 0.75, 0.1562, 0.6875, 0.1562, 0.75, 0.125, 0.75, 0.125, 0.6875, 0.1563, 0.625, 0.1562, 0.6875, 0.125, 0.6875, 0.125, 0.625, 0.1562, 0.5625, 0.1563, 0.625, 0.125, 0.625, 0.125, 0.5625, 0.1562, 0.5, 0.1562, 0.5625, 0.125, 0.5625, 0.125, 0.5, 0.125, 0.625, 0.125, 0.6875, 0.09375, 0.6875, 0.09375, 0.625, 0.125, 0.5625, 0.125, 0.625, 0.09375, 0.625, 0.09375, 0.5625, 0.125, 0.5, 0.125, 0.5625, 0.09375, 0.5625, 0.09375, 0.5, 0.125, 0.875, 0.125, 0.9375, 0.09375, 0.9375, 0.09375, 0.875, 0.125, 0.8125, 0.125, 0.875, 0.09375, 0.875, 0.09375, 0.8125, 0.125, 0.75, 0.125, 0.8125, 0.09375, 0.8125, 0.09375, 0.75, 0.125, 0.6875, 0.125, 0.75, 0.09375, 0.75, 0.09375, 0.6875, 0.09375, 0.8125, 0.09375, 0.875, 0.0625, 0.875, 0.0625, 0.8125, 0.09375, 0.75, 0.09375, 0.8125, 0.0625, 0.8125, 0.0625, 0.75, 0.09375, 0.6875, 0.09375, 0.75, 0.0625, 0.75, 0.0625, 0.6875, 0.09375, 0.625, 0.09375, 0.6875, 0.0625, 0.6875, 0.0625, 0.625, 0.09375, 0.5625, 0.09375, 0.625, 0.0625, 0.625, 0.0625, 0.5625, 0.09375, 0.5, 0.09375, 0.5625, 0.0625, 0.5625, 0.0625, 0.5, 0.09375, 0.875, 0.09375, 0.9375, 0.0625, 0.9375, 0.0625, 0.875, 0.0625, 0.5625, 0.0625, 0.625, 0.03125, 0.625, 0.03125, 0.5625, 0.0625, 0.5, 0.0625, 0.5625, 0.03125, 0.5625, 0.03125, 0.5, 0.0625, 0.875, 0.0625, 0.9375, 0.03125, 0.9375, 0.03125, 0.875, 0.0625, 0.8125, 0.0625, 0.875, 0.03125, 0.875, 0.03125, 0.8125, 0.0625, 0.75, 0.0625, 0.8125, 0.03125, 0.8125, 0.03125, 0.75, 0.0625, 0.6875, 0.0625, 0.75, 0.03125, 0.75, 0.03125, 0.6875, 0.0625, 0.625, 0.0625, 0.6875, 0.03125, 0.6875, 0.03125, 0.625, 0.03125, 0.8125, 0.03125, 0.875, 0.0, 0.875, 0.0, 0.8125, 0.03125, 0.75, 0.03125, 0.8125, 0.0, 0.8125, 0.0, 0.75, 0.03125, 0.6875, 0.03125, 0.75, 0.0, 0.75, 0.0, 0.6875, 0.03125, 0.625, 0.03125, 0.6875, 0.0, 0.6875, 0.0, 0.625, 0.03125, 0.5625, 0.03125, 0.625, 0.0, 0.625, 0.0, 0.5625, 0.03125, 0.5, 0.03125, 0.5625, 0.0, 0.5625, 0.0, 0.5, 0.03125, 0.875, 0.03125, 0.9375, 0.0, 0.9375, 0.0, 0.875, 1.0, 0.5625, 1.0, 0.625, 0.9688, 0.625, 0.9687, 0.5625, 1.0, 0.5, 1.0, 0.5625, 0.9687, 0.5625, 0.9687, 0.5, 1.0, 0.875, 1.0, 0.9375, 0.9688, 0.9375, 0.9687, 0.875, 1.0, 0.8125, 1.0, 0.875, 0.9687, 0.875, 0.9687, 0.8125, 1.0, 0.75, 1.0, 0.8125, 0.9687, 0.8125, 0.9688, 0.75, 1.0, 0.6875, 1.0, 0.75, 0.9688, 0.75, 0.9687, 0.6875, 1.0, 0.625, 1.0, 0.6875, 0.9687, 0.6875, 0.9688, 0.625, 0.9688, 0.75, 0.9687, 0.8125, 0.9375, 0.8125, 0.9375, 0.75, 0.9687, 0.6875, 0.9688, 0.75, 0.9375, 0.75, 0.9375, 0.6875, 0.9688, 0.625, 0.9687, 0.6875, 0.9375, 0.6875, 0.9375, 0.625, 0.9687, 0.5625, 0.9688, 0.625, 0.9375, 0.625, 0.9375, 0.5625, 0.9687, 0.5, 0.9687, 0.5625, 0.9375, 0.5625, 0.9375, 0.5, 0.9687, 0.875, 0.9688, 0.9375, 0.9375, 0.9375, 0.9375, 0.875, 0.9687, 0.8125, 0.9687, 0.875, 0.9375, 0.875, 0.9375, 0.8125, 0.9375, 0.5, 0.9375, 0.5625, 0.9062, 0.5625, 0.9062, 0.5, 0.9375, 0.875, 0.9375, 0.9375, 0.9062, 0.9375, 0.9062, 0.875, 0.9375, 0.8125, 0.9375, 0.875, 0.9062, 0.875, 0.9062, 0.8125, 0.9375, 0.75, 0.9375, 0.8125, 0.9062, 0.8125, 0.9062, 0.75, 0.9375, 0.6875, 0.9375, 0.75, 0.9062, 0.75, 0.9062, 0.6875, 0.9375, 0.625, 0.9375, 0.6875, 0.9062, 0.6875, 0.9062, 0.625, 0.9375, 0.5625, 0.9375, 0.625, 0.9062, 0.625, 0.9062, 0.5625, 0.9062, 0.6875, 0.9062, 0.75, 0.875, 0.75, 0.875, 0.6875, 0.9062, 0.625, 0.9062, 0.6875, 0.875, 0.6875, 0.875, 0.625, 0.9062, 0.5625, 0.9062, 0.625, 0.875, 0.625, 0.875, 0.5625, 0.9062, 0.5, 0.9062, 0.5625, 0.875, 0.5625, 0.875, 0.5, 0.9062, 0.875, 0.9062, 0.9375, 0.875, 0.9375, 0.875, 0.875, 0.9062, 0.8125, 0.9062, 0.875, 0.875, 0.875, 0.875, 0.8125, 0.9062, 0.75, 0.9062, 0.8125, 0.875, 0.8125, 0.875, 0.75, 0.875, 0.875, 0.875, 0.9375, 0.8438, 0.9375, 0.8438, 0.875, 0.875, 0.8125, 0.875, 0.875, 0.8438, 0.875, 0.8437, 0.8125, 0.875, 0.75, 0.875, 0.8125, 0.8437, 0.8125, 0.8438, 0.75, 0.875, 0.6875, 0.875, 0.75, 0.8438, 0.75, 0.8437, 0.6875, 0.875, 0.625, 0.875, 0.6875, 0.8437, 0.6875, 0.8438, 0.625, 0.875, 0.5625, 0.875, 0.625, 0.8438, 0.625, 0.8437, 0.5625, 0.875, 0.5, 0.875, 0.5625, 0.8437, 0.5625, 0.8437, 0.5, 0.8437, 0.6875, 0.8438, 0.75, 0.8125, 0.75, 0.8125, 0.6875, 0.8438, 0.625, 0.8437, 0.6875, 0.8125, 0.6875, 0.8125, 0.625, 0.8437, 0.5625, 0.8438, 0.625, 0.8125, 0.625, 0.8125, 0.5625, 0.8437, 0.5, 0.8437, 0.5625, 0.8125, 0.5625, 0.8125, 0.5, 0.8438, 0.875, 0.8438, 0.9375, 0.8125, 0.9375, 0.8125, 0.875, 0.8437, 0.8125, 0.8438, 0.875, 0.8125, 0.875, 0.8125, 0.8125, 0.8438, 0.75, 0.8437, 0.8125, 0.8125, 0.8125, 0.8125, 0.75, 0.8125, 0.875, 0.8125, 0.9375, 0.7812, 0.9375, 0.7812, 0.875, 0.8125, 0.8125, 0.8125, 0.875, 0.7812, 0.875, 0.7812, 0.8125, 0.8125, 0.75, 0.8125, 0.8125, 0.7812, 0.8125, 0.7812, 0.75, 0.8125, 0.6875, 0.8125, 0.75, 0.7812, 0.75, 0.7812, 0.6875, 0.8125, 0.625, 0.8125, 0.6875, 0.7812, 0.6875, 0.7812, 0.625, 0.8125, 0.5625, 0.8125, 0.625, 0.7812, 0.625, 0.7812, 0.5625, 0.8125, 0.5, 0.8125, 0.5625, 0.7812, 0.5625, 0.7812, 0.5, 0.7812, 0.625, 0.7812, 0.6875, 0.75, 0.6875, 0.75, 0.625, 0.7812, 0.5625, 0.7812, 0.625, 0.75, 0.625, 0.75, 0.5625, 0.7812, 0.5, 0.7812, 0.5625, 0.75, 0.5625, 0.75, 0.5, 0.7812, 0.875, 0.7812, 0.9375, 0.75, 0.9375, 0.75, 0.875, 0.7812, 0.8125, 0.7812, 0.875, 0.75, 0.875, 0.75, 0.8125, 0.7812, 0.75, 0.7812, 0.8125, 0.75, 0.8125, 0.75, 0.75, 0.7812, 0.6875, 0.7812, 0.75, 0.75, 0.75, 0.75, 0.6875, 0.4687, 0.5, 0.5, 0.5, 0.5312, 0.5, 0.5, 0.5, 0.5, 0.5, 0.5271, 0.5, 0.5625, 0.5, 0.5312, 0.5, 0.5271, 0.5, 0.554, 0.5, 0.5938, 0.5, 0.5625, 0.5, 0.554, 0.5, 0.5815, 0.5, 0.625, 0.5, 0.5938, 0.5, 0.5815, 0.5, 0.6108, 0.5, 0.6562, 0.5, 0.625, 0.5, 0.6108, 0.5, 0.6439, 0.5, 0.6875, 0.5, 0.6562, 0.5, 0.6439, 0.5, 0.6875, 0.5, 0.7188, 0.5, 0.6875, 0.5, 0.6875, 0.5, 0.7812, 0.5, 0.75, 0.5, 0.7188, 0.5, 0.4375, 0.5, 0.4729, 0.5, 0.5, 0.5, 0.4687, 0.5, 0.4729, 0.5, 0.5, 0.5, 0.5271, 0.5, 0.5, 0.5, 0.5, 0.5, 0.526, 0.5, 0.554, 0.5, 0.5271, 0.5, 0.526, 0.5, 0.5536, 0.5, 0.5815, 0.5, 0.554, 0.5, 0.5536, 0.5, 0.5851, 0.5, 0.6108, 0.5, 0.5815, 0.5, 0.5851, 0.5, 0.625, 0.5, 0.6439, 0.5, 0.6108, 0.5, 0.625, 0.5, 0.685, 0.5, 0.6875, 0.5, 0.6439, 0.5, 0.685, 0.5, 0.8125, 0.5, 0.7812, 0.5, 0.6875, 0.5, 0.4062, 0.5, 0.446, 0.5, 0.4729, 0.5, 0.4375, 0.5, 0.446, 0.5, 0.474, 0.5, 0.5, 0.5, 0.4729, 0.5, 0.474, 0.5, 0.5, 0.5, 0.526, 0.5, 0.5, 0.5, 0.5, 0.5, 0.5282, 0.5, 0.5536, 0.5, 0.526, 0.5, 0.5282, 0.5, 0.5625, 0.5, 0.5851, 0.5, 0.5536, 0.5, 0.5625, 0.5, 0.6094, 0.5, 0.625, 0.5, 0.5851, 0.5, 0.6094, 0.5, 0.6847, 0.5, 0.685, 0.5, 0.625, 0.5, 0.6847, 0.5, 0.8437, 0.5, 0.8125, 0.5, 0.685, 0.5, 0.375, 0.5, 0.4185, 0.5, 0.446, 0.5, 0.4062, 0.5, 0.4185, 0.5, 0.4464, 0.5, 0.474, 0.5, 0.446, 0.5, 0.4464, 0.5, 0.4718, 0.5, 0.5, 0.5, 0.474, 0.5, 0.4718, 0.5, 0.5, 0.5, 0.5282, 0.5, 0.5, 0.5, 0.5, 0.5, 0.5363, 0.5, 0.5625, 0.5, 0.5282, 0.5, 0.5363, 0.5, 0.5893, 0.5, 0.6094, 0.5, 0.5625, 0.5, 0.5893, 0.5, 0.6793, 0.5, 0.6847, 0.5, 0.6094, 0.5, 0.6793, 0.5, 0.875, 0.5, 0.8437, 0.5, 0.6847, 0.5, 0.3437, 0.5, 0.3892, 0.5, 0.4185, 0.5, 0.375, 0.5, 0.3892, 0.5, 0.4149, 0.5, 0.4464, 0.5, 0.4185, 0.5, 0.4149, 0.5, 0.4375, 0.5, 0.4718, 0.5, 0.4464, 0.5, 0.4375, 0.5, 0.4637, 0.5, 0.5, 0.5, 0.4718, 0.5, 0.4637, 0.5, 0.5, 0.5, 0.5363, 0.5, 0.5, 0.5, 0.5, 0.5, 0.5573, 0.5, 0.5893, 0.5, 0.5363, 0.5, 0.5573, 0.5, 0.6619, 0.5, 0.6793, 0.5, 0.5893, 0.5, 0.6619, 0.5, 0.9062, 0.5, 0.875, 0.5, 0.6793, 0.5, 0.3125, 0.5, 0.3561, 0.5, 0.3892, 0.5, 0.3437, 0.5, 0.3561, 0.5, 0.375, 0.5, 0.4149, 0.5, 0.3892, 0.5, 0.375, 0.5, 0.3906, 0.5, 0.4375, 0.5, 0.4149, 0.5, 0.3906, 0.5, 0.4107, 0.5, 0.4637, 0.5, 0.4375, 0.5, 0.4107, 0.5, 0.4427, 0.5, 0.5, 0.5, 0.4637, 0.5, 0.4427, 0.5, 0.5, 0.5, 0.5573, 0.5, 0.5, 0.5, 0.5, 0.5, 0.6176, 0.5, 0.6619, 0.5, 0.5573, 0.5, 0.6176, 0.5, 0.9375, 0.5, 0.9062, 0.5, 0.6619, 0.5, 0.2812, 0.5, 0.3125, 0.5, 0.3561, 0.5, 0.3125, 0.5, 0.3125, 0.5, 0.315, 0.5, 0.375, 0.5, 0.3561, 0.5, 0.315, 0.5, 0.3153, 0.5, 0.3906, 0.5, 0.375, 0.5, 0.3153, 0.5, 0.3207, 0.5, 0.4107, 0.5, 0.3906, 0.5, 0.3207, 0.5, 0.3381, 0.5, 0.4427, 0.5, 0.4107, 0.5, 0.3381, 0.5, 0.3824, 0.5, 0.5, 0.5, 0.4427, 0.5, 0.3824, 0.5, 0.5, 0.5, 0.6176, 0.5, 0.5, 0.5, 0.5, 0.5, 0.9687, 0.5, 0.9375, 0.5, 0.6176, 0.5, 0.25, 0.5, 0.2187, 0.5, 0.3125, 0.5, 0.2812, 0.5, 0.2187, 0.5, 0.1875, 0.5, 0.315, 0.5, 0.3125, 0.5, 0.1875, 0.5, 0.1562, 0.5, 0.3153, 0.5, 0.315, 0.5, 0.1562, 0.5, 0.125, 0.5, 0.3207, 0.5, 0.3153, 0.5, 0.125, 0.5, 0.09375, 0.5, 0.3381, 0.5, 0.3207, 0.5, 0.09375, 0.5, 0.0625, 0.5, 0.3824, 0.5, 0.3381, 0.5, 0.0625, 0.5, 0.03125, 0.5, 0.5, 0.5, 0.3824, 0.5, 0.03125, 0.5, 1.0, 0.5, 0.9687, 0.5, 0.5, 0.5, 0.0, 0.0, 0.0, 0.0, 0.0, 0.0, 0.0, 0.0, 0.0, 0.0, 0.0, 0.0, 0.0, 0.0, 0.0, 0.0, 0.0, 0.0, 0.0, 0.0, 0.0, 0.0, 0.0, 0.0, 0.0, 0.0, 0.0, 0.0, 0.0, 0.0, 0.0, 0.0, 0.0, 0.0, 0.0, 0.0, 0.0, 0.0, 0.0, 0.0, 0.0, 0.0, 0.0, 0.0, 0.0, 0.0, 0.0, 0.0, 0.0, 0.0, 0.0, 0.0, 0.0, 0.0, 0.0, 0.0, 0.0, 0.0, 0.0, 0.0, 0.0, 0.0, 0.0, 0.0, 0.0, 0.0, 0.0, 0.0, 0.0, 0.0, 0.0, 0.0, 0.0, 0.0, 0.0, 0.0, 0.0, 0.0, 0.0, 0.0, 0.0, 0.0, 0.0, 0.0, 0.0, 0.0, 0.0, 0.0, 0.0, 0.0, 0.0, 0.0, 0.0, 0.0, 0.0, 0.0, 0.0, 0.0, 0.0, 0.0, 0.0, 0.0, 0.0, 0.0, 0.0, 0.0, 0.0, 0.0, 0.0, 0.0, 0.0, 0.0, 0.0, 0.0, 0.0, 0.0, 0.0, 0.0, 0.0, 0.0, 0.0, 0.0, 0.0, 0.0, 0.0, 0.0, 0.0, 0.0, 0.0, 0.0, 0.0, 0.0, 0.0, 0.0, 0.0, 0.0, 0.0, 0.0, 0.0, 0.0, 0.0, 0.0, 0.0, 0.0, 0.0, 0.0, 0.0, 0.0, 0.0, 0.0, 0.0, 0.0, 0.0, 0.0, 0.0, 0.0, 0.0, 0.0, 0.0, 0.0, 0.0, 0.0, 0.0, 0.0, 0.0, 0.0, 0.0, 0.0, 0.0, 0.0, 0.0, 0.0, 0.0, 0.0, 0.0, 0.0, 0.0, 0.0, 0.0, 0.0, 0.0, 0.0, 0.0, 0.0, 0.0, 0.0, 0.0, 0.0, 0.0, 0.0, 0.0, 0.0, 0.0, 0.0, 0.0, 0.0, 0.0, 0.0, 0.0, 0.0, 0.0, 0.0, 0.0, 0.0, 0.0, 0.0, 0.0, 0.0, 0.0, 0.0, 0.0, 0.0, 0.0, 0.0, 0.0, 0.0, 0.0, 0.0, 0.0, 0.0, 0.0, 0.0, 0.0, 0.0, 0.0, 0.0, 0.0, 0.0, 0.0, 0.0, 0.0, 0.0, 0.0, 0.0, 0.0, 0.0, 0.0, 0.0, 0.0, 0.0, 0.0, 0.0, 0.0, 0.0, 0.0, 0.0, 0.0, 0.0, 0.0, 0.0, 0.0, 0.0, 0.0, 0.0, 0.0, 0.0, 0.0, 0.0, 0.0, 0.0, 0.0, 0.0, 0.0, 0.0, 0.0, 0.0, 0.0, 0.0, 0.0, 0.0, 0.0, 0.0, 0.0, 0.0, 0.0, 0.0, 0.0, 0.0, 0.0, 0.0, 0.0, 0.0, 0.0, 0.0, 0.0, 0.0, 0.0, 0.0, 0.0, 0.0, 0.0, 0.0, 0.0, 0.0, 0.0, 0.0, 0.0, 0.0, 0.0, 0.0, 0.0, 0.0, 0.0, 0.0, 0.0, 0.0, 0.0, 0.0, 0.0, 0.0, 0.0, 0.0, 0.0, 0.0, 0.0, 0.0, 0.0, 0.0, 0.0, 0.0, 0.0, 0.0, 0.0, 0.0, 0.0, 0.0, 0.0, 0.0, 0.0, 0.0, 0.0, 0.0, 0.0, 0.0, 0.0, 0.0, 0.0, 0.0, 0.0, 0.0, 0.0, 0.0, 0.0, 0.0, 0.0, 0.0, 0.0, 0.0, 0.0, 0.0, 0.0, 0.0, 0.0, 0.0, 0.0, 0.0, 0.0, 0.0, 0.0, 0.0, 0.0, 0.0, 0.0, 0.0, 0.0, 0.0, 0.0, 0.0, 0.0, 0.0, 0.0, 0.0, 0.0, 0.0, 0.0, 0.0, 0.0, 0.0, 0.0, 0.0, 0.0, 0.0, 0.0, 0.0])
me_x_1.update()
me_001 = bpy.data.meshes.new('Куб.001')
me_001.from_pydata([(-1.59, -1.259, -1.008), (-1.034, -2.58, -0.6497), (-0.9183, -3.811, -0.489), (-0.9183, -5.016, -0.489), (-0.9183, -6.239, -0.489), (-0.7542, -7.239, -0.4016), (-0.7541, -7.239, -0.4016), (-0.9183, -6.239, -0.489), (-1.59, -1.259, -1.008), (-0.9183, -5.016, -0.489), (-0.9183, -3.811, -0.489), (-1.034, -2.579, -0.6496), (0.0, -2.579, -0.6496), (-5.96e-08, -3.811, -0.489), (1.192e-07, -1.259, -1.008), (-5.96e-08, -5.016, -0.489), (-5.96e-08, -6.239, -0.489), (-5.96e-08, -7.239, -0.4016), (-1.59, -1.259, 0.0), (-1.034, -2.58, 0.0), (-0.9183, -3.811, 0.0), (-0.9183, -5.016, 0.0), (-0.9183, -6.239, 0.0), (-0.7542, -7.239, 0.0), (-0.7541, -7.239, 0.0), (-5.96e-08, -7.239, 0.0)], [], [(18, 0, 1, 19), (19, 1, 2, 20), (20, 2, 3, 21), (21, 3, 4, 22), (22, 4, 5, 23), (6, 7, 16, 17), (11, 8, 14, 12), (9, 10, 13, 15), (10, 11, 12, 13), (7, 9, 15, 16), (6, 17, 25, 24)])
_uv = me_001.uv_layers.new(name='UVКарта')
_uv.uv.foreach_set('vector', [0.5, 0.0, 0.375, 0.0, 0.375, 0.0, 0.5, 0.0, 0.5, 0.0, 0.375, 0.0, 0.375, 0.0, 0.5, 0.0, 0.5, 0.0, 0.375, 0.0, 0.375, 0.0, 0.5, 0.0, 0.5, 0.0, 0.375, 0.0, 0.375, 0.0, 0.5, 0.0, 0.5, 0.0, 0.375, 0.0, 0.375, 0.0, 0.5, 0.0, 0.125, 0.75, 0.125, 0.75, 0.25, 0.75, 0.25, 0.75, 0.125, 0.75, 0.125, 0.75, 0.25, 0.75, 0.25, 0.75, 0.125, 0.75, 0.125, 0.75, 0.25, 0.75, 0.25, 0.75, 0.125, 0.75, 0.125, 0.75, 0.25, 0.75, 0.25, 0.75, 0.125, 0.75, 0.125, 0.75, 0.25, 0.75, 0.25, 0.75, 0.375, 1.0, 0.375, 0.875, 0.5, 0.875, 0.5, 1.0])
me_001.update()
me_002 = bpy.data.meshes.new('Куб.002')
me_002.from_pydata([(1.59, -1.259, -1.008), (1.034, -2.58, -0.6497), (0.9183, -3.811, -0.489), (0.9183, -5.016, -0.489), (0.9183, -6.239, -0.489), (0.7542, -7.239, -0.4016), (0.9183, -6.239, -0.489), (0.7541, -7.239, -0.4016), (1.59, -1.259, -1.008), (0.9183, -5.016, -0.489), (0.9183, -3.811, -0.489), (1.034, -2.579, -0.6496), (0.0, -2.579, -0.6496), (-5.96e-08, -3.811, -0.489), (1.192e-07, -1.259, -1.008), (-5.96e-08, -5.016, -0.489), (-5.96e-08, -6.239, -0.489), (-5.96e-08, -7.239, -0.4016), (1.59, -1.259, 0.0), (1.034, -2.58, 0.0), (0.9183, -3.811, 0.0), (0.9183, -5.016, 0.0), (0.9183, -6.239, 0.0), (0.7542, -7.239, 0.0), (0.7541, -7.239, 0.0), (-5.96e-08, -7.239, 0.0)], [], [(16, 15, 9, 6), (13, 12, 11, 10), (15, 13, 10, 9), (12, 14, 8, 11), (17, 16, 6, 7), (17, 7, 24, 25), (3, 21, 22, 4), (4, 22, 23, 5), (2, 20, 21, 3), (1, 19, 20, 2), (0, 18, 19, 1)])
_uv = me_002.uv_layers.new(name='UVКарта')
_uv.uv.foreach_set('vector', [0.25, 0.75, 0.25, 0.75, 0.375, 0.75, 0.375, 0.75, 0.25, 0.75, 0.25, 0.75, 0.375, 0.75, 0.375, 0.75, 0.25, 0.75, 0.25, 0.75, 0.375, 0.75, 0.375, 0.75, 0.25, 0.75, 0.25, 0.75, 0.375, 0.75, 0.375, 0.75, 0.25, 0.75, 0.25, 0.75, 0.375, 0.75, 0.375, 0.75, 0.375, 0.875, 0.375, 0.75, 0.5, 0.75, 0.5, 0.875, 0.375, 0.75, 0.5, 0.75, 0.5, 0.75, 0.375, 0.75, 0.375, 0.75, 0.5, 0.75, 0.5, 0.75, 0.375, 0.75, 0.375, 0.75, 0.5, 0.75, 0.5, 0.75, 0.375, 0.75, 0.375, 0.75, 0.5, 0.75, 0.5, 0.75, 0.375, 0.75, 0.375, 0.75, 0.5, 0.75, 0.5, 0.75, 0.375, 0.75])
me_002.update()
me_003 = bpy.data.meshes.new('Куб.003')
me_003.from_pydata([(-1.59, -1.259, 1.008), (-1.034, -2.58, 0.6497), (-0.9183, -3.811, 0.489), (-0.9183, -5.016, 0.489), (-0.9183, -6.239, 0.489), (-0.7542, -7.239, 0.4016), (-0.7541, -7.239, 0.4016), (-0.9183, -5.016, 0.489), (-0.9183, -6.239, 0.489), (-0.9183, -3.811, 0.489), (-1.59, -1.259, 1.008), (-1.034, -2.579, 0.6496), (0.0, -1.259, 1.008), (0.0, -2.579, 0.6496), (-5.96e-08, -3.811, 0.489), (-5.96e-08, -5.016, 0.489), (-5.96e-08, -6.239, 0.489), (-5.96e-08, -7.239, 0.4016), (-1.59, -1.259, 0.0), (-1.034, -2.58, 0.0), (-0.9183, -3.811, 0.0), (-0.9183, -5.016, 0.0), (-0.9183, -6.239, 0.0), (-0.7542, -7.239, 0.0), (-0.7541, -7.239, 0.0), (-5.96e-08, -7.239, 0.0)], [], [(17, 16, 8, 6), (13, 12, 10, 11), (15, 14, 9, 7), (16, 15, 7, 8), (24, 25, 17, 6), (9, 14, 13, 11), (4, 22, 23, 5), (3, 21, 22, 4), (2, 20, 21, 3), (1, 19, 20, 2), (0, 18, 19, 1)])
_uv = me_003.uv_layers.new(name='UVКарта')
_uv.uv.foreach_set('vector', [0.75, 0.75, 0.75, 0.75, 0.875, 0.75, 0.875, 0.75, 0.75, 0.75, 0.75, 0.75, 0.875, 0.75, 0.875, 0.75, 0.75, 0.75, 0.75, 0.75, 0.875, 0.75, 0.875, 0.75, 0.75, 0.75, 0.75, 0.75, 0.875, 0.75, 0.875, 0.75, 0.5, 1.0, 0.5, 0.875, 0.625, 0.875, 0.625, 1.0, 0.875, 0.75, 0.75, 0.75, 0.75, 0.75, 0.875, 0.75, 0.625, 0.0, 0.5, 0.0, 0.5, 0.0, 0.625, 0.0, 0.625, 0.0, 0.5, 0.0, 0.5, 0.0, 0.625, 0.0, 0.625, 0.0, 0.5, 0.0, 0.5, 0.0, 0.625, 0.0, 0.625, 0.0, 0.5, 0.0, 0.5, 0.0, 0.625, 0.0, 0.625, 0.0, 0.5, 0.0, 0.5, 0.0, 0.625, 0.0])
me_003.update()
me_004 = bpy.data.meshes.new('Куб.004')
me_004.from_pydata([(1.59, -1.259, 1.008), (1.034, -2.58, 0.6497), (0.9183, -3.811, 0.489), (0.9183, -5.016, 0.489), (0.9183, -6.239, 0.489), (0.7542, -7.239, 0.4016), (0.9183, -5.016, 0.489), (0.9183, -6.239, 0.489), (0.7541, -7.239, 0.4016), (0.9183, -3.811, 0.489), (1.034, -2.579, 0.6496), (1.59, -1.259, 1.008), (0.0, -1.259, 1.008), (0.0, -2.579, 0.6496), (-5.96e-08, -3.811, 0.489), (-5.96e-08, -5.016, 0.489), (-5.96e-08, -6.239, 0.489), (-5.96e-08, -7.239, 0.4016), (1.59, -1.259, 0.0), (1.034, -2.58, 0.0), (0.9183, -3.811, 0.0), (0.9183, -5.016, 0.0), (0.9183, -6.239, 0.0), (0.7542, -7.239, 0.0), (0.7541, -7.239, 0.0), (-5.96e-08, -7.239, 0.0)], [(23, 25)], [(18, 0, 1, 19), (19, 1, 2, 20), (20, 2, 3, 21), (22, 4, 5, 23), (21, 3, 4, 22), (14, 9, 10, 13), (25, 24, 8, 17), (7, 6, 15, 16), (6, 9, 14, 15), (10, 11, 12, 13), (8, 7, 16, 17)])
_uv = me_004.uv_layers.new(name='UVКарта')
_uv.uv.foreach_set('vector', [0.5, 0.75, 0.625, 0.75, 0.625, 0.75, 0.5, 0.75, 0.5, 0.75, 0.625, 0.75, 0.625, 0.75, 0.5, 0.75, 0.5, 0.75, 0.625, 0.75, 0.625, 0.75, 0.5, 0.75, 0.5, 0.75, 0.625, 0.75, 0.625, 0.75, 0.5, 0.75, 0.5, 0.75, 0.625, 0.75, 0.625, 0.75, 0.5, 0.75, 0.75, 0.75, 0.625, 0.75, 0.625, 0.75, 0.75, 0.75, 0.5, 0.875, 0.5, 0.75, 0.625, 0.75, 0.625, 0.875, 0.625, 0.75, 0.625, 0.75, 0.75, 0.75, 0.75, 0.75, 0.625, 0.75, 0.625, 0.75, 0.75, 0.75, 0.75, 0.75, 0.625, 0.75, 0.625, 0.75, 0.75, 0.75, 0.75, 0.75, 0.625, 0.75, 0.625, 0.75, 0.75, 0.75, 0.75, 0.75])
me_004.update()

# ---- objects
ob_light = bpy.data.objects.new('Light', light_light)
ob_x = bpy.data.objects.new('Куб', me_x)
ob_x_1 = bpy.data.objects.new('Цилиндр', me_x_1)
ob_001 = bpy.data.objects.new('Куб.001', me_001)
ob_002 = bpy.data.objects.new('Куб.002', me_002)
ob_003 = bpy.data.objects.new('Куб.003', me_003)
ob_004 = bpy.data.objects.new('Куб.004', me_004)

# ---- transforms, parenting, visibility, modifiers, constraints
ob_light.location = (4.076, 1.005, 5.904)
ob_light.rotation_euler = (0.6503, 0.05522, 1.866)
ob_light.lock_rotations_4d = False
ob_light.empty_display_type = 'ARROWS'
ob_light.color = (0.0, 0.0, 0.0, 0.0)
ob_light.lineart.crease_threshold = 0.0
ob_x.location = (0.0, 0.5728, 3.854)
ob_x_1.location = (0.0, 0.0, 1.461)
ob_x_1.scale = (1.0, 1.0, 0.9675)
ob_001.location = (-0.2331, 0.5728, 3.645)
ob_002.location = (0.2217, 0.5728, 3.692)
ob_003.location = (-0.1749, 0.5728, 4.116)
ob_004.location = (0.295, 0.5828, 4.124)

# ---- collection membership
col_collection.objects.link(ob_light)
col_collection.objects.link(ob_x)
col_collection.objects.link(ob_x_1)
col_collection.objects.link(ob_001)
col_collection.objects.link(ob_002)
col_collection.objects.link(ob_003)
col_collection.objects.link(ob_004)

# ---- scene / render settings (as saved in the file)
scene.frame_start = 1; scene.frame_end = 250; scene.frame_set(85)
scene.render.engine = 'BLENDER_EEVEE_NEXT'
bpy.context.view_layer.update()

# ---- added for rendering (the .blend has no active camera): camera
cam_auto = bpy.data.cameras.new('AutoCamera')
cam_auto.lens = 50.0
cam_auto.sensor_width = 36.0
cam_auto.clip_end = 1000.0
ob_auto_camera = bpy.data.objects.new('AutoCamera', cam_auto)
scene.collection.objects.link(ob_auto_camera)
ob_auto_camera.location = (10.0457, -14.2948, 10.5777)
ob_auto_camera.rotation_euler = (1.09748, -7.21219e-08, 0.694738)
scene.camera = ob_auto_camera
bpy.context.view_layer.update()
